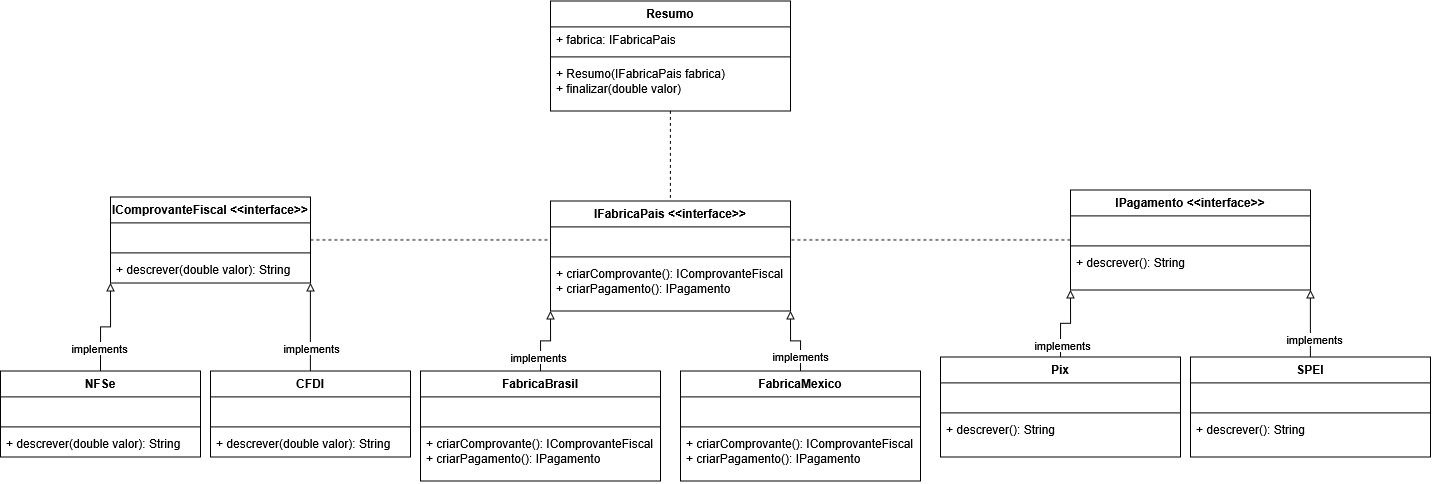

The diagram above was exported from draw.io. Its source (the exported page's mxGraphModel, read from the mxfile embedded in the PNG):
<mxGraphModel dx="2409" dy="938" grid="1" gridSize="10" guides="1" tooltips="1" connect="1" arrows="1" fold="1" page="1" pageScale="1" pageWidth="827" pageHeight="1169" math="0" shadow="0">
  <root>
    <mxCell id="0" />
    <mxCell id="1" parent="0" />
    <mxCell id="D2NHvBUHMBKJXwWR362J-69" edge="1" parent="1" source="D2NHvBUHMBKJXwWR362J-13" style="edgeStyle=orthogonalEdgeStyle;rounded=0;orthogonalLoop=1;jettySize=auto;html=1;exitX=1;exitY=0.5;exitDx=0;exitDy=0;entryX=0;entryY=0.5;entryDx=0;entryDy=0;endArrow=none;endFill=0;dashed=1;" target="D2NHvBUHMBKJXwWR362J-18">
      <mxGeometry relative="1" as="geometry" />
    </mxCell>
    <mxCell id="D2NHvBUHMBKJXwWR362J-13" parent="1" style="swimlane;fontStyle=1;align=center;verticalAlign=top;childLayout=stackLayout;horizontal=1;startSize=26;horizontalStack=0;resizeParent=1;resizeParentMax=0;resizeLast=0;collapsible=1;marginBottom=0;whiteSpace=wrap;html=1;" value="IComprovanteFiscal &amp;lt;&amp;lt;interface&amp;gt;&amp;gt;" vertex="1">
      <mxGeometry height="86" width="200" x="-80" y="366" as="geometry" />
    </mxCell>
    <mxCell id="D2NHvBUHMBKJXwWR362J-14" parent="D2NHvBUHMBKJXwWR362J-13" style="text;strokeColor=none;fillColor=none;align=left;verticalAlign=top;spacingLeft=4;spacingRight=4;overflow=hidden;rotatable=0;points=[[0,0.5],[1,0.5]];portConstraint=eastwest;whiteSpace=wrap;html=1;" value="" vertex="1">
      <mxGeometry height="26" width="200" y="26" as="geometry" />
    </mxCell>
    <mxCell id="D2NHvBUHMBKJXwWR362J-15" parent="D2NHvBUHMBKJXwWR362J-13" style="line;strokeWidth=1;fillColor=none;align=left;verticalAlign=middle;spacingTop=-1;spacingLeft=3;spacingRight=3;rotatable=0;labelPosition=right;points=[];portConstraint=eastwest;strokeColor=inherit;" value="" vertex="1">
      <mxGeometry height="8" width="200" y="52" as="geometry" />
    </mxCell>
    <mxCell id="D2NHvBUHMBKJXwWR362J-16" parent="D2NHvBUHMBKJXwWR362J-13" style="text;strokeColor=none;fillColor=none;align=left;verticalAlign=top;spacingLeft=4;spacingRight=4;overflow=hidden;rotatable=0;points=[[0,0.5],[1,0.5]];portConstraint=eastwest;whiteSpace=wrap;html=1;" value="+ descrever(double valor): String" vertex="1">
      <mxGeometry height="26" width="200" y="60" as="geometry" />
    </mxCell>
    <mxCell id="D2NHvBUHMBKJXwWR362J-17" parent="1" style="swimlane;fontStyle=1;align=center;verticalAlign=top;childLayout=stackLayout;horizontal=1;startSize=26;horizontalStack=0;resizeParent=1;resizeParentMax=0;resizeLast=0;collapsible=1;marginBottom=0;whiteSpace=wrap;html=1;" value="IFabricaPais &amp;lt;&amp;lt;interface&amp;gt;&amp;gt;" vertex="1">
      <mxGeometry height="110" width="240" x="360" y="370" as="geometry" />
    </mxCell>
    <mxCell id="D2NHvBUHMBKJXwWR362J-18" parent="D2NHvBUHMBKJXwWR362J-17" style="text;strokeColor=none;fillColor=none;align=left;verticalAlign=top;spacingLeft=4;spacingRight=4;overflow=hidden;rotatable=0;points=[[0,0.5],[1,0.5]];portConstraint=eastwest;whiteSpace=wrap;html=1;" value="" vertex="1">
      <mxGeometry height="26" width="240" y="26" as="geometry" />
    </mxCell>
    <mxCell id="D2NHvBUHMBKJXwWR362J-19" parent="D2NHvBUHMBKJXwWR362J-17" style="line;strokeWidth=1;fillColor=none;align=left;verticalAlign=middle;spacingTop=-1;spacingLeft=3;spacingRight=3;rotatable=0;labelPosition=right;points=[];portConstraint=eastwest;strokeColor=inherit;" value="" vertex="1">
      <mxGeometry height="8" width="240" y="52" as="geometry" />
    </mxCell>
    <mxCell id="D2NHvBUHMBKJXwWR362J-20" parent="D2NHvBUHMBKJXwWR362J-17" style="text;strokeColor=none;fillColor=none;align=left;verticalAlign=top;spacingLeft=4;spacingRight=4;overflow=hidden;rotatable=0;points=[[0,0.5],[1,0.5]];portConstraint=eastwest;whiteSpace=wrap;html=1;" value="&lt;div&gt;+ criarComprovante(): IComprovanteFiscal&lt;/div&gt;&lt;div&gt;+ criarPagamento(): IPagamento&lt;/div&gt;" vertex="1">
      <mxGeometry height="50" width="240" y="60" as="geometry" />
    </mxCell>
    <mxCell id="D2NHvBUHMBKJXwWR362J-70" edge="1" parent="1" source="D2NHvBUHMBKJXwWR362J-21" style="edgeStyle=orthogonalEdgeStyle;rounded=0;orthogonalLoop=1;jettySize=auto;html=1;exitX=0;exitY=0.5;exitDx=0;exitDy=0;entryX=1;entryY=0.5;entryDx=0;entryDy=0;endArrow=none;endFill=0;dashed=1;" target="D2NHvBUHMBKJXwWR362J-18">
      <mxGeometry relative="1" as="geometry" />
    </mxCell>
    <mxCell id="D2NHvBUHMBKJXwWR362J-21" parent="1" style="swimlane;fontStyle=1;align=center;verticalAlign=top;childLayout=stackLayout;horizontal=1;startSize=26;horizontalStack=0;resizeParent=1;resizeParentMax=0;resizeLast=0;collapsible=1;marginBottom=0;whiteSpace=wrap;html=1;" value="IPagamento &amp;lt;&amp;lt;interface&amp;gt;&amp;gt;" vertex="1">
      <mxGeometry height="100" width="240" x="880" y="359" as="geometry" />
    </mxCell>
    <mxCell id="D2NHvBUHMBKJXwWR362J-22" parent="D2NHvBUHMBKJXwWR362J-21" style="text;strokeColor=none;fillColor=none;align=left;verticalAlign=top;spacingLeft=4;spacingRight=4;overflow=hidden;rotatable=0;points=[[0,0.5],[1,0.5]];portConstraint=eastwest;whiteSpace=wrap;html=1;" value="" vertex="1">
      <mxGeometry height="26" width="240" y="26" as="geometry" />
    </mxCell>
    <mxCell id="D2NHvBUHMBKJXwWR362J-23" parent="D2NHvBUHMBKJXwWR362J-21" style="line;strokeWidth=1;fillColor=none;align=left;verticalAlign=middle;spacingTop=-1;spacingLeft=3;spacingRight=3;rotatable=0;labelPosition=right;points=[];portConstraint=eastwest;strokeColor=inherit;" value="" vertex="1">
      <mxGeometry height="8" width="240" y="52" as="geometry" />
    </mxCell>
    <mxCell id="D2NHvBUHMBKJXwWR362J-24" parent="D2NHvBUHMBKJXwWR362J-21" style="text;strokeColor=none;fillColor=none;align=left;verticalAlign=top;spacingLeft=4;spacingRight=4;overflow=hidden;rotatable=0;points=[[0,0.5],[1,0.5]];portConstraint=eastwest;whiteSpace=wrap;html=1;" value="&lt;div&gt;+ descrever(): String&lt;/div&gt;" vertex="1">
      <mxGeometry height="40" width="240" y="60" as="geometry" />
    </mxCell>
    <mxCell id="D2NHvBUHMBKJXwWR362J-34" edge="1" parent="1" source="D2NHvBUHMBKJXwWR362J-25" style="edgeStyle=orthogonalEdgeStyle;rounded=0;orthogonalLoop=1;jettySize=auto;html=1;exitX=0.5;exitY=0;exitDx=0;exitDy=0;entryX=0;entryY=1;entryDx=0;entryDy=0;endArrow=block;endFill=0;" target="D2NHvBUHMBKJXwWR362J-13">
      <mxGeometry relative="1" as="geometry" />
    </mxCell>
    <mxCell id="D2NHvBUHMBKJXwWR362J-36" connectable="0" parent="D2NHvBUHMBKJXwWR362J-34" style="edgeLabel;html=1;align=center;verticalAlign=middle;resizable=0;points=[];" value="implements" vertex="1">
      <mxGeometry relative="1" x="-0.5146" y="2" as="geometry">
        <mxPoint as="offset" />
      </mxGeometry>
    </mxCell>
    <mxCell id="D2NHvBUHMBKJXwWR362J-25" parent="1" style="swimlane;fontStyle=1;align=center;verticalAlign=top;childLayout=stackLayout;horizontal=1;startSize=26;horizontalStack=0;resizeParent=1;resizeParentMax=0;resizeLast=0;collapsible=1;marginBottom=0;whiteSpace=wrap;html=1;" value="NFSe" vertex="1">
      <mxGeometry height="86" width="200" x="-190" y="540" as="geometry" />
    </mxCell>
    <mxCell id="D2NHvBUHMBKJXwWR362J-26" parent="D2NHvBUHMBKJXwWR362J-25" style="text;strokeColor=none;fillColor=none;align=left;verticalAlign=top;spacingLeft=4;spacingRight=4;overflow=hidden;rotatable=0;points=[[0,0.5],[1,0.5]];portConstraint=eastwest;whiteSpace=wrap;html=1;" value="" vertex="1">
      <mxGeometry height="26" width="200" y="26" as="geometry" />
    </mxCell>
    <mxCell id="D2NHvBUHMBKJXwWR362J-27" parent="D2NHvBUHMBKJXwWR362J-25" style="line;strokeWidth=1;fillColor=none;align=left;verticalAlign=middle;spacingTop=-1;spacingLeft=3;spacingRight=3;rotatable=0;labelPosition=right;points=[];portConstraint=eastwest;strokeColor=inherit;" value="" vertex="1">
      <mxGeometry height="8" width="200" y="52" as="geometry" />
    </mxCell>
    <mxCell id="D2NHvBUHMBKJXwWR362J-28" parent="D2NHvBUHMBKJXwWR362J-25" style="text;strokeColor=none;fillColor=none;align=left;verticalAlign=top;spacingLeft=4;spacingRight=4;overflow=hidden;rotatable=0;points=[[0,0.5],[1,0.5]];portConstraint=eastwest;whiteSpace=wrap;html=1;" value="+ descrever(double valor): String" vertex="1">
      <mxGeometry height="26" width="200" y="60" as="geometry" />
    </mxCell>
    <mxCell id="D2NHvBUHMBKJXwWR362J-33" edge="1" parent="1" source="D2NHvBUHMBKJXwWR362J-29" style="edgeStyle=orthogonalEdgeStyle;rounded=0;orthogonalLoop=1;jettySize=auto;html=1;exitX=0.5;exitY=0;exitDx=0;exitDy=0;entryX=1;entryY=1;entryDx=0;entryDy=0;endArrow=block;endFill=0;" target="D2NHvBUHMBKJXwWR362J-13">
      <mxGeometry relative="1" as="geometry" />
    </mxCell>
    <mxCell id="D2NHvBUHMBKJXwWR362J-35" connectable="0" parent="D2NHvBUHMBKJXwWR362J-33" style="edgeLabel;html=1;align=center;verticalAlign=middle;resizable=0;points=[];" value="implements" vertex="1">
      <mxGeometry relative="1" x="-0.4921" as="geometry">
        <mxPoint as="offset" />
      </mxGeometry>
    </mxCell>
    <mxCell id="D2NHvBUHMBKJXwWR362J-29" parent="1" style="swimlane;fontStyle=1;align=center;verticalAlign=top;childLayout=stackLayout;horizontal=1;startSize=26;horizontalStack=0;resizeParent=1;resizeParentMax=0;resizeLast=0;collapsible=1;marginBottom=0;whiteSpace=wrap;html=1;" value="CFDI" vertex="1">
      <mxGeometry height="86" width="200" x="20" y="540" as="geometry" />
    </mxCell>
    <mxCell id="D2NHvBUHMBKJXwWR362J-30" parent="D2NHvBUHMBKJXwWR362J-29" style="text;strokeColor=none;fillColor=none;align=left;verticalAlign=top;spacingLeft=4;spacingRight=4;overflow=hidden;rotatable=0;points=[[0,0.5],[1,0.5]];portConstraint=eastwest;whiteSpace=wrap;html=1;" value="" vertex="1">
      <mxGeometry height="26" width="200" y="26" as="geometry" />
    </mxCell>
    <mxCell id="D2NHvBUHMBKJXwWR362J-31" parent="D2NHvBUHMBKJXwWR362J-29" style="line;strokeWidth=1;fillColor=none;align=left;verticalAlign=middle;spacingTop=-1;spacingLeft=3;spacingRight=3;rotatable=0;labelPosition=right;points=[];portConstraint=eastwest;strokeColor=inherit;" value="" vertex="1">
      <mxGeometry height="8" width="200" y="52" as="geometry" />
    </mxCell>
    <mxCell id="D2NHvBUHMBKJXwWR362J-32" parent="D2NHvBUHMBKJXwWR362J-29" style="text;strokeColor=none;fillColor=none;align=left;verticalAlign=top;spacingLeft=4;spacingRight=4;overflow=hidden;rotatable=0;points=[[0,0.5],[1,0.5]];portConstraint=eastwest;whiteSpace=wrap;html=1;" value="+ descrever(double valor): String" vertex="1">
      <mxGeometry height="26" width="200" y="60" as="geometry" />
    </mxCell>
    <mxCell id="D2NHvBUHMBKJXwWR362J-45" edge="1" parent="1" source="D2NHvBUHMBKJXwWR362J-37" style="edgeStyle=orthogonalEdgeStyle;rounded=0;orthogonalLoop=1;jettySize=auto;html=1;exitX=0.5;exitY=0;exitDx=0;exitDy=0;entryX=0;entryY=1;entryDx=0;entryDy=0;endArrow=block;endFill=0;" target="D2NHvBUHMBKJXwWR362J-21">
      <mxGeometry relative="1" as="geometry" />
    </mxCell>
    <mxCell id="D2NHvBUHMBKJXwWR362J-46" connectable="0" parent="D2NHvBUHMBKJXwWR362J-45" style="edgeLabel;html=1;align=center;verticalAlign=middle;resizable=0;points=[];" value="implements" vertex="1">
      <mxGeometry relative="1" x="-0.6788" y="-1" as="geometry">
        <mxPoint as="offset" />
      </mxGeometry>
    </mxCell>
    <mxCell id="D2NHvBUHMBKJXwWR362J-37" parent="1" style="swimlane;fontStyle=1;align=center;verticalAlign=top;childLayout=stackLayout;horizontal=1;startSize=26;horizontalStack=0;resizeParent=1;resizeParentMax=0;resizeLast=0;collapsible=1;marginBottom=0;whiteSpace=wrap;html=1;" value="Pix" vertex="1">
      <mxGeometry height="100" width="240" x="750" y="526" as="geometry" />
    </mxCell>
    <mxCell id="D2NHvBUHMBKJXwWR362J-38" parent="D2NHvBUHMBKJXwWR362J-37" style="text;strokeColor=none;fillColor=none;align=left;verticalAlign=top;spacingLeft=4;spacingRight=4;overflow=hidden;rotatable=0;points=[[0,0.5],[1,0.5]];portConstraint=eastwest;whiteSpace=wrap;html=1;" value="" vertex="1">
      <mxGeometry height="26" width="240" y="26" as="geometry" />
    </mxCell>
    <mxCell id="D2NHvBUHMBKJXwWR362J-39" parent="D2NHvBUHMBKJXwWR362J-37" style="line;strokeWidth=1;fillColor=none;align=left;verticalAlign=middle;spacingTop=-1;spacingLeft=3;spacingRight=3;rotatable=0;labelPosition=right;points=[];portConstraint=eastwest;strokeColor=inherit;" value="" vertex="1">
      <mxGeometry height="8" width="240" y="52" as="geometry" />
    </mxCell>
    <mxCell id="D2NHvBUHMBKJXwWR362J-40" parent="D2NHvBUHMBKJXwWR362J-37" style="text;strokeColor=none;fillColor=none;align=left;verticalAlign=top;spacingLeft=4;spacingRight=4;overflow=hidden;rotatable=0;points=[[0,0.5],[1,0.5]];portConstraint=eastwest;whiteSpace=wrap;html=1;" value="&lt;div&gt;+ descrever(): String&lt;/div&gt;" vertex="1">
      <mxGeometry height="40" width="240" y="60" as="geometry" />
    </mxCell>
    <mxCell id="D2NHvBUHMBKJXwWR362J-47" edge="1" parent="1" source="D2NHvBUHMBKJXwWR362J-41" style="edgeStyle=orthogonalEdgeStyle;rounded=0;orthogonalLoop=1;jettySize=auto;html=1;exitX=0.5;exitY=0;exitDx=0;exitDy=0;entryX=1;entryY=1;entryDx=0;entryDy=0;endArrow=block;endFill=0;" target="D2NHvBUHMBKJXwWR362J-21">
      <mxGeometry relative="1" as="geometry" />
    </mxCell>
    <mxCell id="D2NHvBUHMBKJXwWR362J-65" connectable="0" parent="D2NHvBUHMBKJXwWR362J-47" style="edgeLabel;html=1;align=center;verticalAlign=middle;resizable=0;points=[];" value="implements" vertex="1">
      <mxGeometry relative="1" x="-0.4603" y="-3" as="geometry">
        <mxPoint as="offset" />
      </mxGeometry>
    </mxCell>
    <mxCell id="D2NHvBUHMBKJXwWR362J-41" parent="1" style="swimlane;fontStyle=1;align=center;verticalAlign=top;childLayout=stackLayout;horizontal=1;startSize=26;horizontalStack=0;resizeParent=1;resizeParentMax=0;resizeLast=0;collapsible=1;marginBottom=0;whiteSpace=wrap;html=1;" value="SPEI" vertex="1">
      <mxGeometry height="100" width="240" x="1000" y="526" as="geometry" />
    </mxCell>
    <mxCell id="D2NHvBUHMBKJXwWR362J-42" parent="D2NHvBUHMBKJXwWR362J-41" style="text;strokeColor=none;fillColor=none;align=left;verticalAlign=top;spacingLeft=4;spacingRight=4;overflow=hidden;rotatable=0;points=[[0,0.5],[1,0.5]];portConstraint=eastwest;whiteSpace=wrap;html=1;" value="" vertex="1">
      <mxGeometry height="26" width="240" y="26" as="geometry" />
    </mxCell>
    <mxCell id="D2NHvBUHMBKJXwWR362J-43" parent="D2NHvBUHMBKJXwWR362J-41" style="line;strokeWidth=1;fillColor=none;align=left;verticalAlign=middle;spacingTop=-1;spacingLeft=3;spacingRight=3;rotatable=0;labelPosition=right;points=[];portConstraint=eastwest;strokeColor=inherit;" value="" vertex="1">
      <mxGeometry height="8" width="240" y="52" as="geometry" />
    </mxCell>
    <mxCell id="D2NHvBUHMBKJXwWR362J-44" parent="D2NHvBUHMBKJXwWR362J-41" style="text;strokeColor=none;fillColor=none;align=left;verticalAlign=top;spacingLeft=4;spacingRight=4;overflow=hidden;rotatable=0;points=[[0,0.5],[1,0.5]];portConstraint=eastwest;whiteSpace=wrap;html=1;" value="&lt;div&gt;+ descrever(): String&lt;/div&gt;" vertex="1">
      <mxGeometry height="40" width="240" y="60" as="geometry" />
    </mxCell>
    <mxCell id="D2NHvBUHMBKJXwWR362J-58" edge="1" parent="1" source="D2NHvBUHMBKJXwWR362J-49" style="edgeStyle=orthogonalEdgeStyle;rounded=0;orthogonalLoop=1;jettySize=auto;html=1;exitX=0.5;exitY=0;exitDx=0;exitDy=0;entryX=0;entryY=1;entryDx=0;entryDy=0;endArrow=block;endFill=0;" target="D2NHvBUHMBKJXwWR362J-17">
      <mxGeometry relative="1" as="geometry" />
    </mxCell>
    <mxCell id="D2NHvBUHMBKJXwWR362J-60" connectable="0" parent="D2NHvBUHMBKJXwWR362J-58" style="edgeLabel;html=1;align=center;verticalAlign=middle;resizable=0;points=[];" value="implements" vertex="1">
      <mxGeometry relative="1" x="-0.6" y="3" as="geometry">
        <mxPoint as="offset" />
      </mxGeometry>
    </mxCell>
    <mxCell id="D2NHvBUHMBKJXwWR362J-49" parent="1" style="swimlane;fontStyle=1;align=center;verticalAlign=top;childLayout=stackLayout;horizontal=1;startSize=26;horizontalStack=0;resizeParent=1;resizeParentMax=0;resizeLast=0;collapsible=1;marginBottom=0;whiteSpace=wrap;html=1;" value="FabricaBrasil" vertex="1">
      <mxGeometry height="110" width="240" x="230" y="540" as="geometry" />
    </mxCell>
    <mxCell id="D2NHvBUHMBKJXwWR362J-50" parent="D2NHvBUHMBKJXwWR362J-49" style="text;strokeColor=none;fillColor=none;align=left;verticalAlign=top;spacingLeft=4;spacingRight=4;overflow=hidden;rotatable=0;points=[[0,0.5],[1,0.5]];portConstraint=eastwest;whiteSpace=wrap;html=1;" value="" vertex="1">
      <mxGeometry height="26" width="240" y="26" as="geometry" />
    </mxCell>
    <mxCell id="D2NHvBUHMBKJXwWR362J-51" parent="D2NHvBUHMBKJXwWR362J-49" style="line;strokeWidth=1;fillColor=none;align=left;verticalAlign=middle;spacingTop=-1;spacingLeft=3;spacingRight=3;rotatable=0;labelPosition=right;points=[];portConstraint=eastwest;strokeColor=inherit;" value="" vertex="1">
      <mxGeometry height="8" width="240" y="52" as="geometry" />
    </mxCell>
    <mxCell id="D2NHvBUHMBKJXwWR362J-52" parent="D2NHvBUHMBKJXwWR362J-49" style="text;strokeColor=none;fillColor=none;align=left;verticalAlign=top;spacingLeft=4;spacingRight=4;overflow=hidden;rotatable=0;points=[[0,0.5],[1,0.5]];portConstraint=eastwest;whiteSpace=wrap;html=1;" value="&lt;div&gt;+ criarComprovante(): IComprovanteFiscal&lt;/div&gt;&lt;div&gt;+ criarPagamento(): IPagamento&lt;/div&gt;" vertex="1">
      <mxGeometry height="50" width="240" y="60" as="geometry" />
    </mxCell>
    <mxCell id="D2NHvBUHMBKJXwWR362J-57" edge="1" parent="1" source="D2NHvBUHMBKJXwWR362J-53" style="edgeStyle=orthogonalEdgeStyle;rounded=0;orthogonalLoop=1;jettySize=auto;html=1;exitX=0.5;exitY=0;exitDx=0;exitDy=0;entryX=1;entryY=1;entryDx=0;entryDy=0;endArrow=block;endFill=0;" target="D2NHvBUHMBKJXwWR362J-17">
      <mxGeometry relative="1" as="geometry" />
    </mxCell>
    <mxCell id="D2NHvBUHMBKJXwWR362J-59" connectable="0" parent="D2NHvBUHMBKJXwWR362J-57" style="edgeLabel;html=1;align=center;verticalAlign=middle;resizable=0;points=[];" value="implements" vertex="1">
      <mxGeometry relative="1" x="-0.5714" y="1" as="geometry">
        <mxPoint as="offset" />
      </mxGeometry>
    </mxCell>
    <mxCell id="D2NHvBUHMBKJXwWR362J-53" parent="1" style="swimlane;fontStyle=1;align=center;verticalAlign=top;childLayout=stackLayout;horizontal=1;startSize=26;horizontalStack=0;resizeParent=1;resizeParentMax=0;resizeLast=0;collapsible=1;marginBottom=0;whiteSpace=wrap;html=1;" value="FabricaMexico" vertex="1">
      <mxGeometry height="110" width="240" x="490" y="540" as="geometry" />
    </mxCell>
    <mxCell id="D2NHvBUHMBKJXwWR362J-54" parent="D2NHvBUHMBKJXwWR362J-53" style="text;strokeColor=none;fillColor=none;align=left;verticalAlign=top;spacingLeft=4;spacingRight=4;overflow=hidden;rotatable=0;points=[[0,0.5],[1,0.5]];portConstraint=eastwest;whiteSpace=wrap;html=1;" value="" vertex="1">
      <mxGeometry height="26" width="240" y="26" as="geometry" />
    </mxCell>
    <mxCell id="D2NHvBUHMBKJXwWR362J-55" parent="D2NHvBUHMBKJXwWR362J-53" style="line;strokeWidth=1;fillColor=none;align=left;verticalAlign=middle;spacingTop=-1;spacingLeft=3;spacingRight=3;rotatable=0;labelPosition=right;points=[];portConstraint=eastwest;strokeColor=inherit;" value="" vertex="1">
      <mxGeometry height="8" width="240" y="52" as="geometry" />
    </mxCell>
    <mxCell id="D2NHvBUHMBKJXwWR362J-56" parent="D2NHvBUHMBKJXwWR362J-53" style="text;strokeColor=none;fillColor=none;align=left;verticalAlign=top;spacingLeft=4;spacingRight=4;overflow=hidden;rotatable=0;points=[[0,0.5],[1,0.5]];portConstraint=eastwest;whiteSpace=wrap;html=1;" value="&lt;div&gt;+ criarComprovante(): IComprovanteFiscal&lt;/div&gt;&lt;div&gt;+ criarPagamento(): IPagamento&lt;/div&gt;" vertex="1">
      <mxGeometry height="50" width="240" y="60" as="geometry" />
    </mxCell>
    <mxCell id="D2NHvBUHMBKJXwWR362J-71" edge="1" parent="1" source="D2NHvBUHMBKJXwWR362J-61" style="edgeStyle=orthogonalEdgeStyle;rounded=0;orthogonalLoop=1;jettySize=auto;html=1;exitX=0.5;exitY=1;exitDx=0;exitDy=0;entryX=0.5;entryY=0;entryDx=0;entryDy=0;endArrow=none;endFill=0;dashed=1;" target="D2NHvBUHMBKJXwWR362J-17">
      <mxGeometry relative="1" as="geometry" />
    </mxCell>
    <mxCell id="D2NHvBUHMBKJXwWR362J-61" parent="1" style="swimlane;fontStyle=1;align=center;verticalAlign=top;childLayout=stackLayout;horizontal=1;startSize=26;horizontalStack=0;resizeParent=1;resizeParentMax=0;resizeLast=0;collapsible=1;marginBottom=0;whiteSpace=wrap;html=1;" value="Resumo" vertex="1">
      <mxGeometry height="110" width="240" x="360" y="170" as="geometry" />
    </mxCell>
    <mxCell id="D2NHvBUHMBKJXwWR362J-62" parent="D2NHvBUHMBKJXwWR362J-61" style="text;strokeColor=none;fillColor=none;align=left;verticalAlign=top;spacingLeft=4;spacingRight=4;overflow=hidden;rotatable=0;points=[[0,0.5],[1,0.5]];portConstraint=eastwest;whiteSpace=wrap;html=1;" value="+ fabrica: IFabricaPais" vertex="1">
      <mxGeometry height="26" width="240" y="26" as="geometry" />
    </mxCell>
    <mxCell id="D2NHvBUHMBKJXwWR362J-63" parent="D2NHvBUHMBKJXwWR362J-61" style="line;strokeWidth=1;fillColor=none;align=left;verticalAlign=middle;spacingTop=-1;spacingLeft=3;spacingRight=3;rotatable=0;labelPosition=right;points=[];portConstraint=eastwest;strokeColor=inherit;" value="" vertex="1">
      <mxGeometry height="8" width="240" y="52" as="geometry" />
    </mxCell>
    <mxCell id="D2NHvBUHMBKJXwWR362J-64" parent="D2NHvBUHMBKJXwWR362J-61" style="text;strokeColor=none;fillColor=none;align=left;verticalAlign=top;spacingLeft=4;spacingRight=4;overflow=hidden;rotatable=0;points=[[0,0.5],[1,0.5]];portConstraint=eastwest;whiteSpace=wrap;html=1;" value="&lt;div&gt;+ Resumo(IFabricaPais fabrica)&lt;/div&gt;&lt;div&gt;+ finalizar(double valor)&lt;/div&gt;" vertex="1">
      <mxGeometry height="50" width="240" y="60" as="geometry" />
    </mxCell>
  </root>
</mxGraphModel>